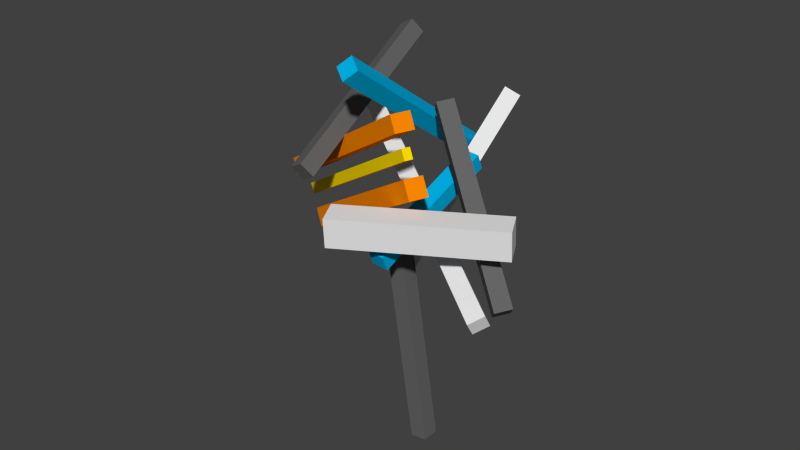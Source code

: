 # Source: suprematism_tree.blend  (saved by Blender 2.74.0; exported with 4.5.12 LTS)
import bpy
from mathutils import Matrix  # noqa: F401  (used for matrix-valued properties, if any)

bpy.ops.wm.read_factory_settings(use_empty=True)
scene = bpy.context.scene
scene.name = 'Scene'

# ---- collections
col_collection_1 = bpy.data.collections.new('Collection 1'); scene.collection.children.link(col_collection_1)

# ---- materials (node trees are filled in below, after node groups)
mat_white = bpy.data.materials.new('white')
mat_white.alpha_threshold = 0.0
mat_white.use_transparent_shadow = False
mat_white.roughness = 0.5
mat_white.specular_intensity = 0.0
mat_blue = bpy.data.materials.new('blue')
mat_blue.alpha_threshold = 0.0
mat_blue.use_transparent_shadow = False
mat_blue.diffuse_color = (0.0, 0.4542, 0.8, 1.0)
mat_blue.roughness = 0.5
mat_blue.specular_intensity = 0.0
mat_gray = bpy.data.materials.new('gray')
mat_gray.alpha_threshold = 0.0
mat_gray.use_transparent_shadow = False
mat_gray.diffuse_color = (0.1282, 0.1282, 0.1282, 1.0)
mat_gray.roughness = 0.5
mat_gray.specular_intensity = 0.0
mat_gray.line_color = (0.0, 0.0, 0.0, 1.0)
mat_orange = bpy.data.materials.new('orange')
mat_orange.alpha_threshold = 0.0
mat_orange.use_transparent_shadow = False
mat_orange.diffuse_color = (1.0, 0.2536, 0.0, 1.0)
mat_orange.roughness = 0.5
mat_orange.specular_intensity = 0.0
mat_yellow = bpy.data.materials.new('yellow')
mat_yellow.alpha_threshold = 0.0
mat_yellow.use_transparent_shadow = False
mat_yellow.diffuse_color = (1.0, 0.7484, 0.0, 1.0)
mat_yellow.roughness = 0.5
mat_yellow.specular_intensity = 0.0

# ---- material node trees

# ---- world
world_world = bpy.data.worlds.new('World'); scene.world = world_world
world_world.color = (0.05088, 0.05088, 0.05088)
world_world.use_sun_shadow = False
world_world.sun_shadow_jitter_overblur = 0.0
world_world.cycles.sampling_method = 'MANUAL'
world_world.cycles.sample_map_resolution = 256

# ---- meshes
me_cube_003 = bpy.data.meshes.new('Cube.003')
me_cube_003.from_pydata([(5.154, 0.7946, 1.676), (5.613, 0.616, 2.099), (-2.571, -1.175, -17.5), (-2.112, -1.354, -17.08), (4.13, 0.7534, 2.246), (4.59, 0.5747, 2.668), (-3.595, -1.216, -16.93), (-3.135, -1.395, -16.51), (6.711, -0.3281, -6.284), (6.165, -0.5123, -6.428), (-3.033, 0.7524, -14.23), (-3.58, 0.5682, -14.38), (6.062, -0.2915, -5.292), (5.515, -0.4757, -5.436), (-3.683, 0.789, -13.24), (-4.229, 0.6048, -13.39), (0.2605, 0.05895, -13.8), (0.8622, 0.1571, -12.92), (-9.022, -0.9541, -3.391), (-8.42, -0.8559, -2.514), (-0.4521, 0.2253, -13.92), (0.1496, 0.3235, -13.04), (-9.734, -0.7878, -3.507), (-9.133, -0.6896, -2.631), (-2.177, -1.559, -3.412), (-2.722, -1.408, -2.785), (-7.759, -0.6988, -15.4), (-8.304, -0.5476, -14.77), (-1.233, -1.434, -3.568), (-1.779, -1.283, -2.941), (-6.816, -0.5742, -15.55), (-7.361, -0.423, -14.93), (1.552, -1.856, -13.01), (1.483, -2.036, -12.06), (-6.731, -0.1591, -2.768), (-6.8, -0.3397, -1.824), (2.573, -1.791, -12.51), (2.503, -1.971, -11.57), (-5.71, -0.09399, -2.274), (-5.78, -0.2746, -1.329), (2.768, -1.681, -11.2), (2.738, -1.758, -10.79), (-4.74, -0.1428, -1.919), (-4.769, -0.2198, -1.516), (3.433, -1.638, -10.88), (3.403, -1.715, -10.47), (-4.075, -0.1003, -1.596), (-4.104, -0.1774, -1.193), (-5.647, 0.1662, -7.567), (-5.518, -0.02463, -7.089), (4.152, 1.026, 1.176), (4.281, 0.8352, 1.655), (-4.813, 0.122, -8.391), (-4.684, -0.06887, -7.913), (4.986, 0.9818, 0.352), (5.116, 0.7909, 0.8307), (-1.758, 0.434, -7.526), (-1.834, 0.2537, -8.136), (1.832, -0.4037, 0.2985), (1.756, -0.584, -0.3116), (-0.6555, 0.4623, -7.949), (-0.7317, 0.282, -8.559), (2.935, -0.3754, -0.1246), (2.859, -0.5556, -0.7347), (-1.0, -1.0, -1.0), (-1.0, -1.0, 1.0), (-1.0, 1.0, -1.0), (-1.0, 1.0, 1.0), (1.0, -1.0, -1.0), (1.0, -1.0, 1.0), (1.0, 1.0, -1.0), (1.0, 1.0, 1.0), (3.954, -1.451, -10.2), (3.887, -1.628, -9.279), (-3.157, 0.00606, -1.415), (-3.225, -0.171, -0.4893), (5.12, -1.376, -9.64), (5.052, -1.553, -8.714), (-1.992, 0.08039, -0.8502), (-2.06, -0.09665, 0.07549), (17.25, -0.1435, -2.887), (17.19, -0.241, -1.818), (1.201, -0.4558, -4.796), (1.139, -0.5532, -3.726), (17.07, 0.04021, -2.337), (17.01, -0.05727, -1.267), (1.022, -0.272, -4.246), (0.9606, -0.3695, -3.176)], [], [(1, 3, 2, 0), (3, 7, 6, 2), (7, 5, 4, 6), (5, 1, 0, 4), (0, 2, 6, 4), (5, 7, 3, 1), (9, 11, 10, 8), (11, 15, 14, 10), (15, 13, 12, 14), (13, 9, 8, 12), (8, 10, 14, 12), (13, 15, 11, 9), (17, 19, 18, 16), (19, 23, 22, 18), (23, 21, 20, 22), (21, 17, 16, 20), (16, 18, 22, 20), (21, 23, 19, 17), (25, 27, 26, 24), (27, 31, 30, 26), (31, 29, 28, 30), (29, 25, 24, 28), (24, 26, 30, 28), (29, 31, 27, 25), (33, 35, 34, 32), (35, 39, 38, 34), (39, 37, 36, 38), (37, 33, 32, 36), (32, 34, 38, 36), (37, 39, 35, 33), (41, 43, 42, 40), (43, 47, 46, 42), (47, 45, 44, 46), (45, 41, 40, 44), (40, 42, 46, 44), (45, 47, 43, 41), (49, 51, 50, 48), (51, 55, 54, 50), (55, 53, 52, 54), (53, 49, 48, 52), (48, 50, 54, 52), (53, 55, 51, 49), (57, 59, 58, 56), (59, 63, 62, 58), (63, 61, 60, 62), (61, 57, 56, 60), (56, 58, 62, 60), (61, 63, 59, 57), (65, 67, 66, 64), (67, 71, 70, 66), (71, 69, 68, 70), (69, 65, 64, 68), (64, 66, 70, 68), (69, 71, 67, 65), (73, 75, 74, 72), (75, 79, 78, 74), (79, 77, 76, 78), (77, 73, 72, 76), (72, 74, 78, 76), (77, 79, 75, 73), (81, 83, 82, 80), (83, 87, 86, 82), (87, 85, 84, 86), (85, 81, 80, 84), (80, 82, 86, 84), (85, 87, 83, 81)])
me_cube_003.polygons.foreach_set('material_index', [0, 0, 0, 0, 0, 0, 0, 0, 0, 0, 0, 0, 1, 1, 1, 1, 1, 1, 2, 2, 2, 2, 2, 2, 3, 3, 3, 3, 3, 3, 4, 4, 4, 4, 4, 4, 2, 2, 2, 2, 2, 2, 1, 1, 1, 1, 1, 1, 0, 0, 0, 0, 0, 0, 3, 3, 3, 3, 3, 3, 2, 2, 2, 2, 2, 2])
me_cube_003.materials.append(mat_white)
me_cube_003.materials.append(mat_blue)
me_cube_003.materials.append(mat_gray)
me_cube_003.materials.append(mat_orange)
me_cube_003.materials.append(mat_yellow)
me_cube_003.use_remesh_preserve_volume = False
me_cube_003.use_remesh_preserve_attributes = False
me_cube_003.use_mirror_vertex_groups = False
me_cube_003.update()

# ---- objects
ob_cube_002 = bpy.data.objects.new('Cube.002', me_cube_003)

# ---- transforms, parenting, visibility, modifiers, constraints
ob_cube_002.location = (1.262, -2.725, 1.17)
ob_cube_002.rotation_euler = (2.571, 1.519, 1.485)
ob_cube_002.scale = (0.2691, 1.529, 0.2642)
ob_cube_002.lineart.crease_threshold = 0.0

# ---- collection membership
col_collection_1.objects.link(ob_cube_002)

# ---- scene / render settings (as saved in the file)
scene.frame_start = 1; scene.frame_end = 250; scene.frame_set(1)
scene.render.engine = 'BLENDER_EEVEE_NEXT'
scene.render.resolution_percentage = 50
scene.render.dither_intensity = 0.0
scene.cycles.use_denoising = False
scene.cycles.samples = 10
scene.cycles.sampling_pattern = 'TABULATED_SOBOL'
scene.cycles.light_sampling_threshold = 0.0
scene.cycles.use_adaptive_sampling = False
scene.cycles.use_light_tree = False
scene.cycles.blur_glossy = 0.0
scene.cycles.pixel_filter_type = 'GAUSSIAN'
scene.cycles.sample_clamp_indirect = 0.0
scene.view_settings.view_transform = 'Standard'
bpy.context.view_layer.update()

# ---- added for rendering (the .blend has no active camera and no usable light): camera, sun
cam_auto = bpy.data.cameras.new('AutoCamera')
cam_auto.lens = 50.0
cam_auto.sensor_width = 36.0
cam_auto.clip_end = 1000.0
ob_auto_camera = bpy.data.objects.new('AutoCamera', cam_auto)
scene.collection.objects.link(ob_auto_camera)
ob_auto_camera.location = (11.1928, -15.1305, 9.44277)
ob_auto_camera.rotation_euler = (1.09748, -7.21219e-08, 0.694738)
scene.camera = ob_auto_camera
light_auto_sun = bpy.data.lights.new('AutoSun', 'SUN')
light_auto_sun.energy = 3.0
light_auto_sun.angle = 0.0523599
ob_auto_sun = bpy.data.objects.new('AutoSun', light_auto_sun)
scene.collection.objects.link(ob_auto_sun)
ob_auto_sun.rotation_euler = (0.872665, 0.174533, 0.523599)
bpy.context.view_layer.update()
